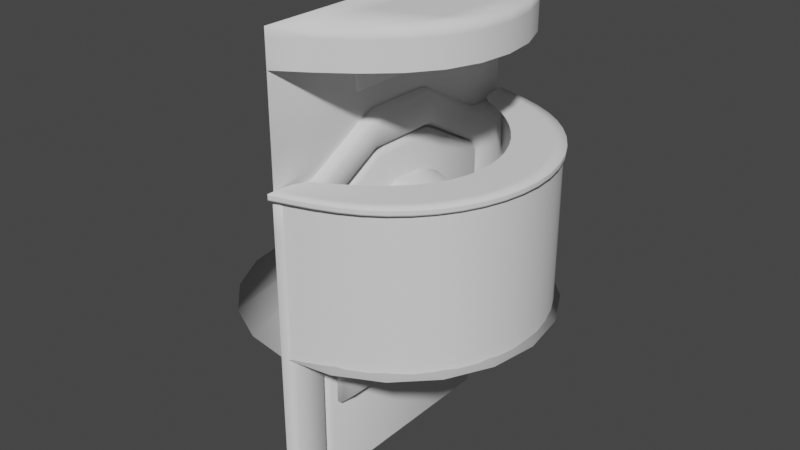 # Source: others.blend  (saved by Blender 2.82.7; exported with 4.5.12 LTS)
import bpy
from mathutils import Matrix  # noqa: F401  (used for matrix-valued properties, if any)

bpy.ops.wm.read_factory_settings(use_empty=True)
scene = bpy.context.scene
scene.name = 'Scene'

# ---- collections
col_collection = bpy.data.collections.new('Collection'); scene.collection.children.link(col_collection)

# ---- materials (node trees are filled in below, after node groups)
mat_maleta_color = bpy.data.materials.new('Maleta_Color')
mat_maleta_color.use_transparent_shadow = False
mat_maleta_gancho = bpy.data.materials.new('Maleta_Gancho')
mat_maleta_gancho.use_transparent_shadow = False
mat_puerta = bpy.data.materials.new('puerta')
mat_puerta.use_transparent_shadow = False
mat_puerta_pomo = bpy.data.materials.new('puerta_pomo')
mat_puerta_pomo.use_transparent_shadow = False

# ---- material node trees
mat_maleta_color.use_nodes = True; mat_maleta_color.node_tree.nodes.clear()
_N = mat_maleta_color.node_tree.nodes; _L = mat_maleta_color.node_tree.links
n0 = _N.new('ShaderNodeOutputMaterial'); n0.name = 'Material Output'; n0.location = (300, 300)
n1 = _N.new('ShaderNodeBsdfPrincipled'); n1.name = 'Principled BSDF'; n1.location = (10, 300)
n1.distribution = 'GGX'
n1.subsurface_method = 'BURLEY'
n1.inputs[3].default_value = 1.45
n1.inputs[27].default_value = (0.0, 0.0, 0.0, 1.0)
n1.inputs[28].default_value = 1.0
_L.new(n1.outputs[0], n0.inputs[0])
n0.is_active_output = True
mat_maleta_gancho.use_nodes = True; mat_maleta_gancho.node_tree.nodes.clear()
_N = mat_maleta_gancho.node_tree.nodes; _L = mat_maleta_gancho.node_tree.links
n0 = _N.new('ShaderNodeOutputMaterial'); n0.name = 'Material Output'; n0.location = (300, 300)
n1 = _N.new('ShaderNodeBsdfPrincipled'); n1.name = 'Principled BSDF'; n1.location = (10, 300)
n1.distribution = 'GGX'
n1.subsurface_method = 'BURLEY'
n1.inputs[3].default_value = 1.45
n1.inputs[27].default_value = (0.0, 0.0, 0.0, 1.0)
n1.inputs[28].default_value = 1.0
_L.new(n1.outputs[0], n0.inputs[0])
n0.is_active_output = True
mat_puerta.use_nodes = True; mat_puerta.node_tree.nodes.clear()
_N = mat_puerta.node_tree.nodes; _L = mat_puerta.node_tree.links
n0 = _N.new('ShaderNodeOutputMaterial'); n0.name = 'Material Output'; n0.location = (300, 300)
n1 = _N.new('ShaderNodeBsdfPrincipled'); n1.name = 'Principled BSDF'; n1.location = (10, 300)
n1.distribution = 'GGX'
n1.subsurface_method = 'BURLEY'
n1.inputs[3].default_value = 1.45
n1.inputs[27].default_value = (0.0, 0.0, 0.0, 1.0)
n1.inputs[28].default_value = 1.0
_L.new(n1.outputs[0], n0.inputs[0])
n0.is_active_output = True
mat_puerta_pomo.use_nodes = True; mat_puerta_pomo.node_tree.nodes.clear()
_N = mat_puerta_pomo.node_tree.nodes; _L = mat_puerta_pomo.node_tree.links
n0 = _N.new('ShaderNodeOutputMaterial'); n0.name = 'Material Output'; n0.location = (300, 300)
n1 = _N.new('ShaderNodeBsdfPrincipled'); n1.name = 'Principled BSDF'; n1.location = (10, 300)
n1.distribution = 'GGX'
n1.subsurface_method = 'BURLEY'
n1.inputs[3].default_value = 1.45
n1.inputs[27].default_value = (0.0, 0.0, 0.0, 1.0)
n1.inputs[28].default_value = 1.0
_L.new(n1.outputs[0], n0.inputs[0])
n0.is_active_output = True

# ---- world
world_world = bpy.data.worlds.new('World'); scene.world = world_world
world_world.use_nodes = True; world_world.node_tree.nodes.clear()
_N = world_world.node_tree.nodes; _L = world_world.node_tree.links
n0 = _N.new('ShaderNodeOutputWorld'); n0.name = 'World Output'; n0.location = (300, 300)
n1 = _N.new('ShaderNodeBackground'); n1.name = 'Background'; n1.location = (10, 300)
n1.inputs[0].default_value = (0.05088, 0.05088, 0.05088, 1.0)
_L.new(n1.outputs[0], n0.inputs[0])
n0.is_active_output = True
world_world.color = (0.05088, 0.05088, 0.05088)
world_world.use_sun_shadow = False
world_world.sun_shadow_jitter_overblur = 0.0

# ---- meshes
me_recepcion = bpy.data.meshes.new('Recepcion')
me_recepcion.from_pydata([(-0.01177, 1.0, 1.0), (-0.01177, -1.0, 1.0), (0.5, -0.866, 1.0), (0.866, -0.5, 1.0), (1.0, -4.649e-07, 1.0), (0.866, 0.5, 1.0), (0.5, 0.866, 1.0), (-0.01177, 1.044, 1.0), (-0.01177, -1.044, 1.0), (0.4985, -0.9043, 1.0), (0.8807, -0.5221, 1.0), (1.021, -4.749e-07, 1.0), (0.8875, 0.4972, 1.011), (0.5053, 0.8794, 1.011), (0.4985, -0.9043, 1.037), (0.8807, -0.5221, 1.037), (1.021, -4.749e-07, 1.037), (0.8875, 0.4972, 1.048), (0.5053, 0.8794, 1.048), (-0.01177, 1.044, 1.037), (-0.01177, -1.044, 1.037), (-0.01177, 0.7986, 1.037), (-0.01177, -0.7986, 1.037), (0.2434, 0.7132, 1.037), (0.5577, 0.3916, 1.037), (0.6893, -2.375e-07, 1.037), (0.6208, -0.3979, 1.043), (0.2549, -0.7195, 1.043), (-0.01177, 1.0, 0.0), (-0.01177, -1.0, 0.0), (0.5, -0.866, 0.0), (0.866, -0.5, 0.0), (1.0, -4.649e-07, 0.0), (0.866, 0.5, 0.0), (0.5, 0.866, 0.0), (-0.01177, 1.0, 1.0), (-0.01177, -1.0, 1.0), (0.5, -0.866, 1.0), (0.866, -0.5, 1.0), (1.0, -4.649e-07, 1.0), (0.866, 0.5, 1.0), (0.5, 0.866, 1.0), (-0.01177, -1.0, 0.0), (-0.01177, 1.0, 0.0), (-0.01177, -1.0, 1.696), (-0.01177, 1.0, 1.696), (0.7968, -0.5039, 1.924), (0.7968, 0.4564, 1.924), (-0.01177, 1.0, 1.922), (-0.01177, -1.0, 1.922), (0.7968, 0.4564, 1.698), (0.7968, -0.5039, 1.698)], [], [(6, 13, 12, 5), (4, 11, 10, 3), (2, 9, 8, 1), (0, 7, 13, 6), (5, 12, 11, 4), (3, 10, 9, 2), (13, 18, 17, 12), (11, 16, 15, 10), (9, 14, 20, 8), (7, 19, 18, 13), (12, 17, 16, 11), (10, 15, 14, 9), (18, 19, 21, 23), (20, 14, 27, 22), (14, 15, 26, 27), (15, 16, 25, 26), (16, 17, 24, 25), (17, 18, 23, 24), (33, 40, 39, 32), (31, 38, 37, 30), (34, 41, 40, 33), (32, 39, 38, 31), (30, 37, 36, 29), (28, 35, 41, 34), (44, 42, 43, 45), (51, 46, 49, 44), (45, 48, 47, 50), (50, 47, 46, 51), (49, 46, 47, 48), (44, 45, 48, 49)])
me_recepcion.polygons.foreach_set('use_smooth', [True] * 30)
_k = {(1, 2): 1.0, (2, 3): 1.0, (3, 4): 1.0, (4, 5): 1.0, (5, 6): 1.0, (0, 6): 1.0, (8, 9): 1.0, (9, 10): 1.0, (10, 11): 1.0, (11, 12): 1.0, (12, 13): 1.0, (7, 13): 1.0, (1, 8): 1.0, (0, 7): 0.93725, (14, 20): 1.0, (14, 15): 1.0, (15, 16): 1.0, (16, 17): 1.0, (17, 18): 1.0, (18, 19): 1.0, (8, 20): 1.0, (7, 19): 1.0, (29, 30): 0.92941, (30, 31): 0.92941, (31, 32): 0.92941, (32, 33): 0.92941, (33, 34): 0.92941, (28, 34): 0.92941, (36, 37): 1.0, (37, 38): 1.0, (38, 39): 1.0, (39, 40): 1.0, (40, 41): 1.0, (35, 41): 1.0, (29, 36): 1.0, (28, 35): 1.0, (42, 44): 1.0, (42, 43): 1.0, (43, 45): 1.0, (44, 45): 1.0, (44, 49): 1.0, (45, 48): 1.0, (46, 47): 1.0, (46, 49): 1.0, (47, 48): 1.0, (48, 49): 1.0, (50, 51): 1.0}
me_recepcion.attributes.new('crease_edge', 'FLOAT', 'EDGE').data.foreach_set('value', [_k.get((min(e.vertices), max(e.vertices)), 0.0) for e in me_recepcion.edges])
_uv = me_recepcion.uv_layers.new(name='UVMap')
_uv.uv.foreach_set('vector', [0.421, 0.8971, 0.4238, 0.9024, 0.4516, 0.8257, 0.4485, 0.8232, 0.4529, 0.7473, 0.4558, 0.7471, 0.4407, 0.6734, 0.4382, 0.6761, 0.4065, 0.6153, 0.4082, 0.6105, 0.3607, 0.5619, 0.3575, 0.5673, 0.3685, 0.962, 0.373, 0.9681, 0.4238, 0.9024, 0.421, 0.8971, 0.4485, 0.8232, 0.4516, 0.8257, 0.4558, 0.7471, 0.4529, 0.7473, 0.4382, 0.6761, 0.4407, 0.6734, 0.4082, 0.6105, 0.4065, 0.6153, 0.4238, 0.9024, 0.4291, 0.9053, 0.4574, 0.8269, 0.4516, 0.8257, 0.4558, 0.7471, 0.4614, 0.7466, 0.4457, 0.6716, 0.4407, 0.6734, 0.4082, 0.6105, 0.4122, 0.6077, 0.3641, 0.5585, 0.3607, 0.5619, 0.373, 0.9681, 0.3781, 0.9719, 0.4291, 0.9053, 0.4238, 0.9024, 0.4516, 0.8257, 0.4574, 0.8269, 0.4614, 0.7466, 0.4558, 0.7471, 0.4407, 0.6734, 0.4457, 0.6716, 0.4122, 0.6077, 0.4082, 0.6105, 0.3805, 0.6238, 0.3085, 0.5892, 0.3018, 0.6257, 0.3375, 0.6453, 0.3166, 0.9372, 0.386, 0.9005, 0.3429, 0.8811, 0.3087, 0.9017, 0.386, 0.9005, 0.4291, 0.8328, 0.3855, 0.8227, 0.3429, 0.8811, 0.4291, 0.8328, 0.4289, 0.7628, 0.3845, 0.7633, 0.3855, 0.8227, 0.4289, 0.7628, 0.427, 0.6909, 0.3755, 0.7016, 0.3845, 0.7633, 0.427, 0.6909, 0.3805, 0.6238, 0.3375, 0.6453, 0.3755, 0.7016, 0.5032, 0.819, 0.6287, 0.819, 0.6287, 0.754, 0.5032, 0.754, 0.5032, 0.6891, 0.6287, 0.6891, 0.6287, 0.6241, 0.5032, 0.6241, 0.5032, 0.8839, 0.6287, 0.8839, 0.6287, 0.819, 0.5032, 0.819, 0.5032, 0.754, 0.6287, 0.754, 0.6287, 0.6891, 0.5032, 0.6891, 0.5032, 0.6241, 0.6287, 0.6241, 0.6287, 0.5577, 0.5032, 0.5577, 0.5032, 0.9503, 0.6287, 0.9503, 0.6287, 0.8839, 0.5032, 0.8839, 0.03653, 0.7771, 0.03653, 0.5896, 0.2576, 0.5896, 0.2576, 0.7771, 0.07004, 0.9045, 0.09138, 0.8915, 0.03653, 0.8021, 0.0152, 0.8151, 0.2784, 0.816, 0.2576, 0.8021, 0.1975, 0.8915, 0.2183, 0.9054, 0.1975, 0.9165, 0.1975, 0.8915, 0.09138, 0.8915, 0.09138, 0.9165, 0.03653, 0.8021, 0.09138, 0.8915, 0.1975, 0.8915, 0.2576, 0.8021, 0.03653, 0.7771, 0.2576, 0.7771, 0.2576, 0.8021, 0.03653, 0.8021])
me_recepcion.use_remesh_fix_poles = True
me_recepcion.use_remesh_preserve_attributes = False
me_recepcion.use_mirror_vertex_groups = False
me_recepcion.update()
me_maleta = bpy.data.meshes.new('maleta')
me_maleta.from_pydata([(-0.6488, 0.1182, -0.47), (-0.6488, 0.1182, 0.47), (-0.6488, -0.1182, -0.47), (-0.6488, -0.1182, 0.47), (0.6488, 0.1182, -0.47), (0.6488, 0.1182, 0.47), (0.6488, -0.1182, -0.47), (0.6488, -0.1182, 0.47), (-0.5898, 0.1732, -0.4273), (-0.5898, 0.1732, 0.4273), (-0.5898, -0.1732, 0.4273), (-0.5898, -0.1732, -0.4273), (0.5898, -0.1732, -0.4273), (0.5898, -0.1732, 0.4273), (0.5898, 0.1732, 0.4273), (0.5898, 0.1732, -0.4273), (-0.334, -0.04618, 0.4454), (-0.2224, -0.04618, 0.5242), (-0.334, 0.05019, 0.4454), (-0.2224, 0.05019, 0.5242), (0.3355, -0.04618, 0.4454), (0.2239, -0.04618, 0.5261), (0.3355, 0.05019, 0.4454), (0.2239, 0.05019, 0.5261), (0.1123, 0.05019, 0.5008), (-0.1108, 0.05019, 0.5008), (-0.1108, 0.05019, 0.5408), (0.1123, 0.05019, 0.5408), (-0.1108, -0.04618, 0.5008), (0.1123, -0.04618, 0.5008), (0.1123, -0.04618, 0.5408), (-0.1108, -0.04618, 0.5408), (0.2239, -0.04618, 0.4454), (0.2239, 0.05019, 0.4454), (-0.2224, 0.05019, 0.4454), (-0.2224, -0.04618, 0.4454), (-0.1666, -0.04618, 0.4899), (-0.1666, 0.05019, 0.4899), (-0.1666, 0.05019, 0.5408), (-0.1666, -0.04618, 0.5408), (0.1681, 0.05019, 0.4899), (0.1681, -0.04618, 0.4899), (0.1681, 0.05019, 0.5408), (0.1681, -0.04618, 0.5408)], [], [(0, 2, 3, 1), (1, 9, 8, 0), (6, 4, 5, 7), (2, 11, 10, 3), (2, 0, 4, 6), (7, 5, 1, 3), (11, 12, 13, 10), (15, 8, 9, 14), (0, 8, 15, 4), (7, 13, 12, 6), (6, 12, 11, 2), (5, 14, 9, 1), (4, 15, 14, 5), (3, 10, 13, 7), (16, 17, 19, 18), (33, 23, 22), (22, 23, 21, 20), (35, 17, 16), (42, 27, 30, 43), (27, 26, 31, 30), (41, 43, 30, 29), (29, 30, 31, 28), (37, 38, 26, 25), (25, 26, 27, 24), (20, 21, 32), (40, 42, 23, 33), (18, 19, 34), (38, 19, 17, 39), (36, 39, 17, 35), (24, 29, 28, 25), (40, 41, 29, 24), (36, 37, 25, 28), (35, 34, 37, 36), (28, 31, 39, 36), (26, 38, 39, 31), (34, 19, 38, 37), (33, 32, 41, 40), (24, 27, 42, 40), (32, 21, 43, 41), (23, 42, 43, 21)])
me_maleta.polygons.foreach_set('use_smooth', [True] * 40)
me_maleta.polygons.foreach_set('material_index', [0, 0, 0, 0, 0, 0, 0, 0, 0, 0, 0, 0, 0, 0, 1, 1, 1, 1, 1, 1, 1, 1, 1, 1, 1, 1, 1, 1, 1, 1, 1, 1, 1, 1, 1, 1, 1, 1, 1, 1])
_k = {(0, 2): 1.0, (1, 3): 1.0, (4, 6): 1.0, (5, 7): 1.0, (3, 10): 1.0, (2, 11): 1.0, (0, 8): 1.0, (1, 9): 1.0, (4, 15): 1.0, (6, 12): 1.0, (7, 13): 0.95686, (5, 14): 1.0}
me_maleta.attributes.new('crease_edge', 'FLOAT', 'EDGE').data.foreach_set('value', [_k.get((min(e.vertices), max(e.vertices)), 0.0) for e in me_maleta.edges])
_uv = me_maleta.uv_layers.new(name='UVMap')
_uv.uv.foreach_set('vector', [0.1147, 0.4323, 0.1147, 0.4873, 0.3335, 0.4873, 0.3335, 0.4323, 0.3335, 0.4323, 0.3235, 0.4135, 0.1246, 0.4135, 0.1147, 0.4323, 0.1147, 0.06515, 0.1147, 0.1202, 0.3335, 0.1202, 0.3335, 0.06515, 0.1147, 0.4873, 0.1246, 0.5061, 0.3235, 0.5061, 0.3335, 0.4873, 0.05337, 0.4273, 0.1084, 0.4273, 0.1084, 0.1252, 0.05337, 0.1252, 0.3948, 0.1252, 0.3397, 0.1252, 0.3397, 0.4273, 0.3948, 0.4273, 0.6099, 0.4135, 0.6099, 0.139, 0.411, 0.139, 0.411, 0.4135, 0.1246, 0.139, 0.1246, 0.4135, 0.3235, 0.4135, 0.3235, 0.139, 0.1084, 0.4273, 0.1246, 0.4135, 0.1246, 0.139, 0.1084, 0.1252, 0.3335, 0.06515, 0.3235, 0.04637, 0.1246, 0.04637, 0.1147, 0.06515, 0.05337, 0.1252, 0.03716, 0.139, 0.03716, 0.4135, 0.05337, 0.4273, 0.3397, 0.1252, 0.3235, 0.139, 0.3235, 0.4135, 0.3397, 0.4273, 0.1147, 0.1202, 0.1246, 0.139, 0.3235, 0.139, 0.3335, 0.1202, 0.3948, 0.4273, 0.411, 0.4135, 0.411, 0.139, 0.3948, 0.1252, 0.4174, 0.09816, 0.4475, 0.09888, 0.4484, 0.1186, 0.418, 0.1212, 0.5558, 0.1366, 0.5493, 0.1201, 0.5793, 0.1243, 0.5793, 0.1243, 0.5493, 0.1201, 0.5499, 0.1004, 0.5812, 0.101, 0.4392, 0.08375, 0.4475, 0.09888, 0.4174, 0.09816, 0.5374, 0.1196, 0.5249, 0.12, 0.5258, 0.09782, 0.5381, 0.09933, 0.5249, 0.12, 0.4722, 0.1193, 0.472, 0.09737, 0.5258, 0.09782, 0.5414, 0.08768, 0.5381, 0.09933, 0.5258, 0.09782, 0.5267, 0.08805, 0.5267, 0.08805, 0.5258, 0.09782, 0.472, 0.09737, 0.4712, 0.08746, 0.4578, 0.1296, 0.4603, 0.1184, 0.4722, 0.1193, 0.4716, 0.1288, 0.4716, 0.1288, 0.4722, 0.1193, 0.5249, 0.12, 0.5253, 0.1297, 0.5812, 0.101, 0.5499, 0.1004, 0.5592, 0.08506, 0.5394, 0.1311, 0.5374, 0.1196, 0.5493, 0.1201, 0.5558, 0.1366, 0.418, 0.1212, 0.4484, 0.1186, 0.4413, 0.1344, 0.4603, 0.1184, 0.4484, 0.1186, 0.4475, 0.09888, 0.4595, 0.0985, 0.4566, 0.08683, 0.4595, 0.0985, 0.4475, 0.09888, 0.4392, 0.08375, 0.5257, 0.0642, 0.5267, 0.08805, 0.4712, 0.08746, 0.4719, 0.06384, 0.5391, 0.06332, 0.5414, 0.08768, 0.5267, 0.08805, 0.5257, 0.0642, 0.4566, 0.08683, 0.4583, 0.06312, 0.4719, 0.06384, 0.4712, 0.08746, 0.4392, 0.08375, 0.442, 0.0614, 0.4583, 0.06312, 0.4566, 0.08683, 0.4712, 0.08746, 0.472, 0.09737, 0.4595, 0.0985, 0.4566, 0.08683, 0.4722, 0.1193, 0.4603, 0.1184, 0.4595, 0.0985, 0.472, 0.09737, 0.4413, 0.1344, 0.4484, 0.1186, 0.4603, 0.1184, 0.4578, 0.1296, 0.5566, 0.0614, 0.5592, 0.08506, 0.5414, 0.08768, 0.5391, 0.06332, 0.5253, 0.1297, 0.5249, 0.12, 0.5374, 0.1196, 0.5394, 0.1311, 0.5592, 0.08506, 0.5499, 0.1004, 0.5381, 0.09933, 0.5414, 0.08768, 0.5493, 0.1201, 0.5374, 0.1196, 0.5381, 0.09933, 0.5499, 0.1004])
me_maleta.materials.append(mat_maleta_color)
me_maleta.materials.append(mat_maleta_gancho)
me_maleta.use_remesh_fix_poles = True
me_maleta.use_remesh_preserve_attributes = False
me_maleta.use_mirror_vertex_groups = False
me_maleta.update()
me_door = bpy.data.meshes.new('Door')
me_door.from_pydata([(0.05883, 1.192e-07, -0.8875), (0.05883, 1.437, -0.8875), (0.05883, 1.437, 0.8875), (0.05883, 1.192e-07, 0.8875), (0.05883, 0.9583, 1.153), (0.05883, 0.4792, 1.153), (-0.07036, 0.9583, 1.153), (-0.07036, 0.4792, 1.153), (-0.07036, 1.192e-07, -0.8875), (-0.07036, 1.192e-07, 0.8875), (-0.07036, 1.437, -0.8875), (-0.07036, 1.437, 0.8875), (-0.01178, 1.193, 0.04051), (-0.01178, 1.193, 0.1731), (-0.01178, 1.325, 0.04051), (-0.01178, 1.325, 0.1731), (0.1208, 1.193, 0.04051), (0.1208, 1.193, 0.1731), (0.1208, 1.325, 0.04051), (0.1208, 1.325, 0.1731)], [], [(3, 9, 8, 0), (4, 6, 7, 5), (11, 10, 8, 9, 7, 6), (1, 10, 11, 2), (5, 7, 9, 3), (2, 11, 6, 4), (2, 4, 5, 3, 0, 1), (12, 13, 15, 14), (14, 15, 19, 18), (18, 19, 17, 16), (16, 17, 13, 12), (14, 18, 16, 12), (19, 15, 13, 17)])
me_door.polygons.foreach_set('use_smooth', [True] * 13)
me_door.polygons.foreach_set('material_index', [0, 0, 0, 0, 0, 0, 0, 1, 1, 1, 1, 1, 1])
_uv = me_door.uv_layers.new(name='UVMap')
_uv.uv.foreach_set('vector', [0.9424, 0.3538, 0.9424, 0.383, 0.9918, 0.383, 0.9919, 0.3538, 0.7709, 0.4006, 0.7708, 0.4237, 0.8564, 0.424, 0.8565, 0.4009, 0.6853, 0.3529, 0.6864, 0.03549, 0.9434, 0.03637, 0.9424, 0.3538, 0.8564, 0.424, 0.7708, 0.4237, 0.6288, 0.3529, 0.6287, 0.383, 0.6853, 0.383, 0.6853, 0.3529, 0.8565, 0.4009, 0.8564, 0.424, 0.9424, 0.383, 0.9424, 0.3538, 0.6853, 0.3529, 0.6853, 0.383, 0.7708, 0.4237, 0.7709, 0.4006, 0.6853, 0.3529, 0.7709, 0.4006, 0.8565, 0.4009, 0.9424, 0.3538, 0.9434, 0.03637, 0.6864, 0.03549, 0.6322, 0.0476, 0.6511, 0.0476, 0.6511, 0.06659, 0.6322, 0.06659, 0.6322, 0.06659, 0.6511, 0.06659, 0.6511, 0.08558, 0.6322, 0.08558, 0.6322, 0.08558, 0.6511, 0.08558, 0.6511, 0.1046, 0.6322, 0.1046, 0.6322, 0.1046, 0.6511, 0.1046, 0.6511, 0.1236, 0.6322, 0.1236, 0.6132, 0.08558, 0.6322, 0.08558, 0.6322, 0.1046, 0.6132, 0.1046, 0.6511, 0.08558, 0.6701, 0.08558, 0.6701, 0.1046, 0.6511, 0.1046])
me_door.materials.append(mat_puerta)
me_door.materials.append(mat_puerta_pomo)
me_door.use_remesh_fix_poles = True
me_door.use_remesh_preserve_attributes = False
me_door.use_mirror_vertex_groups = False
me_door.update()
me_door_decal = bpy.data.meshes.new('Door_decal')
me_door_decal.from_pydata([(-0.02347, -1.0, -1.0), (-0.02347, -1.0, 0.9646), (-0.02347, -0.9646, 1.0), (-0.02347, 1.0, -1.0), (-0.02347, 0.9646, 1.0), (-0.02347, 1.0, 0.9646), (0.05883, -0.9646, -1.0), (0.02347, -1.0, -1.0), (0.05883, -0.9646, 0.9646), (0.02347, -0.9646, 1.0), (0.02347, -1.0, 0.9646), (0.02347, 1.0, -1.0), (0.05883, 0.9646, -1.0), (0.02347, 1.0, 0.9646), (0.02347, 0.9646, 1.0), (0.05883, 0.9646, 0.9646), (-0.02347, 0.7187, -1.0), (-0.02347, -0.7187, -1.0), (-0.02347, -0.7446, 1.0), (-0.02347, -0.6961, 1.013), (-0.02347, 0.6961, 1.013), (-0.02347, 0.7446, 1.0), (0.05883, -0.7541, -1.0), (0.02347, -0.7187, -1.0), (0.05883, 0.7541, -1.0), (0.02347, 0.7187, -1.0), (0.05883, 0.7437, 0.9646), (0.02347, 0.7446, 1.0), (0.02347, 0.6961, 1.013), (0.05883, 0.6937, 0.9734), (0.05883, -0.7437, 0.9646), (0.05883, -0.6937, 0.9734), (0.02347, -0.6961, 1.013), (0.02347, -0.7446, 1.0), (-0.02347, -1.0, 0.8001), (-0.02347, -1.0, 0.7501), (-0.02347, 1.0, 0.8001), (-0.02347, 1.0, 0.7501), (0.02347, 1.0, 0.7501), (0.02347, 1.0, 0.8001), (0.05883, 0.9646, 0.8001), (0.05883, 0.9646, 0.7501), (0.05883, -0.9646, 0.7501), (0.05883, -0.9646, 0.8001), (0.02347, -1.0, 0.8001), (0.02347, -1.0, 0.7501), (0.02347, 0.6933, 0.7892), (0.02347, 0.7187, 0.7461), (0.05883, 0.7541, 0.7501), (0.05883, 0.7437, 0.8001), (0.05883, 0.6937, 0.8293), (0.02347, -0.6933, 0.7892), (0.05883, -0.6937, 0.8293), (0.05883, -0.7437, 0.8001), (0.05883, -0.7541, 0.7501), (0.02347, -0.7187, 0.7461), (-0.02347, -0.7187, 0.7983), (-0.02347, 0.7187, 0.7983), (-0.02347, -0.2622, 1.253), (-0.02347, -0.2138, 1.265), (-0.02347, 0.2622, 1.253), (-0.02347, 0.2138, 1.265), (0.02347, 0.2622, 1.253), (0.02347, 0.2138, 1.265), (0.05883, 0.2146, 1.23), (0.05883, 0.2646, 1.211), (0.02347, -0.2622, 1.253), (0.05883, -0.2646, 1.211), (0.05883, -0.2146, 1.23), (0.02347, -0.2138, 1.265), (-0.02347, -0.238, 1.086), (-0.02347, 0.238, 1.086), (0.02347, 0.2622, 1.028), (0.05883, 0.2646, 1.067), (0.05883, 0.2146, 1.076), (0.02347, 0.2138, 1.04), (0.02347, -0.2622, 1.028), (0.02347, -0.2138, 1.04), (0.05883, -0.2146, 1.076), (0.05883, -0.2646, 1.067), (-0.02347, 0.3327, 1.68), (0.01188, 0.3327, 1.645), (-0.02347, 0.368, 1.645), (-0.02347, -0.3327, 1.68), (-0.02347, -0.368, 1.645), (0.01188, -0.3327, 1.645), (-0.02347, 0.3327, 1.384), (-0.02347, 0.368, 1.42), (0.01188, 0.3327, 1.42), (-0.02347, -0.3327, 1.384), (0.01188, -0.3327, 1.42), (-0.02347, -0.368, 1.42), (-0.02347, 0.238, -1.0), (-0.02347, -0.238, -1.0), (-0.02347, -0.6933, 0.7892), (-0.02347, -0.7187, 0.7461), (-0.02347, 0.7187, 0.7461), (-0.02347, 0.6933, 0.7892), (-0.02347, -0.2138, 1.04), (-0.02347, -0.2622, 1.028), (-0.02347, 0.2622, 1.028), (-0.02347, 0.2138, 1.04), (-0.02347, -0.7187, -1.0), (-0.02347, 0.7187, -1.0)], [], [(22, 54, 42, 6), (12, 41, 48, 24), (33, 18, 2, 9), (7, 45, 35, 0), (36, 5, 13, 39), (14, 4, 21, 27), (63, 61, 59, 69), (96, 103, 25, 47), (46, 72, 100, 97), (44, 10, 1, 34), (50, 29, 65, 73), (66, 58, 19, 32), (95, 55, 23, 102), (40, 15, 26, 49), (53, 30, 8, 43), (3, 37, 38, 11), (28, 20, 60, 62), (74, 64, 68, 78), (79, 67, 31, 52), (75, 77, 98, 101), (76, 51, 94, 99), (88, 81, 85, 90), (8, 9, 10), (13, 14, 15), (26, 27, 28, 29), (30, 31, 32, 33), (38, 39, 40, 41), (42, 43, 44, 45), (46, 47, 48, 49, 50), (51, 52, 53, 54, 55), (62, 63, 64, 65), (66, 67, 68, 69), (72, 73, 74, 75), (76, 77, 78, 79), (80, 81, 82), (83, 84, 85), (86, 87, 88), (89, 90, 91), (4, 14, 13, 5), (41, 12, 11, 38), (33, 9, 8, 30), (45, 7, 6, 42), (9, 2, 1, 10), (96, 47, 46, 97), (94, 51, 55, 95), (14, 27, 26, 15), (66, 32, 31, 67), (20, 28, 27, 21), (18, 33, 32, 19), (47, 25, 24, 48), (54, 22, 23, 55), (15, 40, 39, 13), (10, 44, 43, 8), (29, 50, 49, 26), (30, 53, 52, 31), (79, 52, 51, 76), (40, 49, 48, 41), (44, 34, 35, 45), (53, 43, 42, 54), (36, 39, 38, 37), (28, 62, 65, 29), (63, 69, 68, 64), (50, 73, 72, 46), (74, 78, 77, 75), (64, 74, 73, 65), (67, 79, 78, 68), (75, 101, 100, 72), (76, 99, 98, 77), (61, 63, 62, 60), (58, 66, 69, 59), (80, 83, 85, 81), (88, 90, 89, 86), (81, 88, 87, 82), (84, 91, 90, 85), (70, 93, 92, 71), (56, 17, 93, 70), (71, 92, 16, 57)])
me_door_decal.polygons.foreach_set('use_smooth', [True] * 77)
_uv = me_door_decal.uv_layers.new(name='UVMap')
_uv.uv.foreach_set('vector', [0.7029, 0.7988, 0.7722, 0.908, 0.7576, 0.9143, 0.6901, 0.8069, 0.9846, 0.8099, 0.9121, 0.9153, 0.8977, 0.9083, 0.972, 0.801, 0.7783, 0.9274, 0.7783, 0.9309, 0.7632, 0.9319, 0.7641, 0.9288, 0.6871, 0.8088, 0.7545, 0.9161, 0.7516, 0.9178, 0.6842, 0.8106, 0.9159, 0.922, 0.9092, 0.9307, 0.9074, 0.9281, 0.9133, 0.9202, 0.905, 0.9293, 0.9056, 0.9322, 0.8912, 0.931, 0.8912, 0.9277, 0.8493, 0.9379, 0.8496, 0.9411, 0.8201, 0.9411, 0.8205, 0.9378, 0.8922, 0.9033, 0.9664, 0.7972, 0.9691, 0.799, 0.8947, 0.906, 0.8913, 0.9084, 0.8546, 0.9195, 0.8539, 0.916, 0.8895, 0.9054, 0.7563, 0.9191, 0.7616, 0.9277, 0.7598, 0.93, 0.7534, 0.9209, 0.8908, 0.9126, 0.8878, 0.9238, 0.853, 0.9336, 0.8545, 0.9234, 0.8172, 0.9374, 0.8165, 0.9406, 0.7817, 0.931, 0.7821, 0.9276, 0.7777, 0.9032, 0.7753, 0.9057, 0.7058, 0.797, 0.7085, 0.7952, 0.9104, 0.9184, 0.9052, 0.9266, 0.8917, 0.9241, 0.8953, 0.9115, 0.7745, 0.9112, 0.7778, 0.9237, 0.7639, 0.9261, 0.7593, 0.9174, 0.9905, 0.8139, 0.9179, 0.9192, 0.9152, 0.9173, 0.9876, 0.8119, 0.8874, 0.9278, 0.8879, 0.9312, 0.8532, 0.9406, 0.8526, 0.9373, 0.8507, 0.9236, 0.8494, 0.9344, 0.8203, 0.9344, 0.8191, 0.9236, 0.8154, 0.9233, 0.8167, 0.9336, 0.7817, 0.9235, 0.7789, 0.9125, 0.8508, 0.9199, 0.8191, 0.9199, 0.8194, 0.9164, 0.8505, 0.9165, 0.8153, 0.9193, 0.7785, 0.9083, 0.7804, 0.9051, 0.8159, 0.916, 0.9782, 0.6106, 0.977, 0.6571, 0.8437, 0.6568, 0.8449, 0.6103, 0.7639, 0.9261, 0.7641, 0.9288, 0.7616, 0.9277, 0.9074, 0.9281, 0.905, 0.9293, 0.9052, 0.9266, 0.8917, 0.9241, 0.8912, 0.9277, 0.8874, 0.9278, 0.8878, 0.9238, 0.7778, 0.9237, 0.7817, 0.9235, 0.7821, 0.9276, 0.7783, 0.9274, 0.9152, 0.9173, 0.9133, 0.9202, 0.9104, 0.9184, 0.9121, 0.9153, 0.7576, 0.9143, 0.7593, 0.9174, 0.7563, 0.9191, 0.7545, 0.9161, 0.8913, 0.9084, 0.8947, 0.906, 0.8977, 0.9083, 0.8953, 0.9115, 0.8908, 0.9126, 0.7785, 0.9083, 0.7789, 0.9125, 0.7745, 0.9112, 0.7722, 0.908, 0.7753, 0.9057, 0.8526, 0.9373, 0.8493, 0.9379, 0.8494, 0.9344, 0.853, 0.9336, 0.8172, 0.9374, 0.8167, 0.9336, 0.8203, 0.9344, 0.8205, 0.9378, 0.8546, 0.9195, 0.8545, 0.9234, 0.8507, 0.9236, 0.8508, 0.9199, 0.8153, 0.9193, 0.8191, 0.9199, 0.8191, 0.9236, 0.8154, 0.9233, 0.9793, 0.6677, 0.977, 0.6571, 0.9883, 0.6591, 0.8415, 0.6678, 0.8329, 0.6587, 0.8437, 0.6568, 0.9804, 0.5996, 0.989, 0.6087, 0.9782, 0.6106, 0.8427, 0.5997, 0.8449, 0.6103, 0.8337, 0.6083, 0.9056, 0.9322, 0.905, 0.9293, 0.9074, 0.9281, 0.9092, 0.9307, 0.9121, 0.9153, 0.9846, 0.8099, 0.9876, 0.8119, 0.9152, 0.9173, 0.7783, 0.9274, 0.7641, 0.9288, 0.7639, 0.9261, 0.7778, 0.9237, 0.7545, 0.9161, 0.6871, 0.8088, 0.6901, 0.8069, 0.7576, 0.9143, 0.7641, 0.9288, 0.7632, 0.9319, 0.7598, 0.93, 0.7616, 0.9277, 0.8922, 0.9033, 0.8947, 0.906, 0.8913, 0.9084, 0.8895, 0.9054, 0.7804, 0.9051, 0.7785, 0.9083, 0.7753, 0.9057, 0.7777, 0.9032, 0.905, 0.9293, 0.8912, 0.9277, 0.8917, 0.9241, 0.9052, 0.9266, 0.8172, 0.9374, 0.7821, 0.9276, 0.7817, 0.9235, 0.8167, 0.9336, 0.8879, 0.9312, 0.8874, 0.9278, 0.8912, 0.9277, 0.8912, 0.931, 0.7783, 0.9309, 0.7783, 0.9274, 0.7821, 0.9276, 0.7817, 0.931, 0.8947, 0.906, 0.9691, 0.799, 0.972, 0.801, 0.8977, 0.9083, 0.7722, 0.908, 0.7029, 0.7988, 0.7058, 0.797, 0.7753, 0.9057, 0.9052, 0.9266, 0.9104, 0.9184, 0.9133, 0.9202, 0.9074, 0.9281, 0.7616, 0.9277, 0.7563, 0.9191, 0.7593, 0.9174, 0.7639, 0.9261, 0.8878, 0.9238, 0.8908, 0.9126, 0.8953, 0.9115, 0.8917, 0.9241, 0.7778, 0.9237, 0.7745, 0.9112, 0.7789, 0.9125, 0.7817, 0.9235, 0.8154, 0.9233, 0.7789, 0.9125, 0.7785, 0.9083, 0.8153, 0.9193, 0.9104, 0.9184, 0.8953, 0.9115, 0.8977, 0.9083, 0.9121, 0.9153, 0.7563, 0.9191, 0.7534, 0.9209, 0.7516, 0.9178, 0.7545, 0.9161, 0.7745, 0.9112, 0.7593, 0.9174, 0.7576, 0.9143, 0.7722, 0.908, 0.9159, 0.922, 0.9133, 0.9202, 0.9152, 0.9173, 0.9179, 0.9192, 0.8874, 0.9278, 0.8526, 0.9373, 0.853, 0.9336, 0.8878, 0.9238, 0.8493, 0.9379, 0.8205, 0.9378, 0.8203, 0.9344, 0.8494, 0.9344, 0.8908, 0.9126, 0.8545, 0.9234, 0.8546, 0.9195, 0.8913, 0.9084, 0.8507, 0.9236, 0.8191, 0.9236, 0.8191, 0.9199, 0.8508, 0.9199, 0.8494, 0.9344, 0.8507, 0.9236, 0.8545, 0.9234, 0.853, 0.9336, 0.8167, 0.9336, 0.8154, 0.9233, 0.8191, 0.9236, 0.8203, 0.9344, 0.8508, 0.9199, 0.8505, 0.9165, 0.8539, 0.916, 0.8546, 0.9195, 0.8153, 0.9193, 0.8159, 0.916, 0.8194, 0.9164, 0.8191, 0.9199, 0.8496, 0.9411, 0.8493, 0.9379, 0.8526, 0.9373, 0.8532, 0.9406, 0.8165, 0.9406, 0.8172, 0.9374, 0.8205, 0.9378, 0.8201, 0.9411, 0.9793, 0.6677, 0.8415, 0.6678, 0.8437, 0.6568, 0.977, 0.6571, 0.9782, 0.6106, 0.8449, 0.6103, 0.8427, 0.5997, 0.9804, 0.5996, 0.977, 0.6571, 0.9782, 0.6106, 0.989, 0.6087, 0.9883, 0.6591, 0.8329, 0.6587, 0.8337, 0.6083, 0.8449, 0.6103, 0.8437, 0.6568, 0.7145, 0.73, 0.7144, 0.5164, 0.7631, 0.5164, 0.7632, 0.73, 0.6652, 0.7006, 0.6652, 0.5165, 0.7144, 0.5164, 0.7145, 0.73, 0.7632, 0.73, 0.7631, 0.5164, 0.8124, 0.5164, 0.8124, 0.7005])
me_door_decal.use_remesh_fix_poles = True
me_door_decal.use_remesh_preserve_attributes = False
me_door_decal.use_mirror_vertex_groups = False
me_door_decal.update()
me_lampara = bpy.data.meshes.new('lampara')
me_lampara.from_pydata([(0.0, 1.0, 0.0), (-0.309, 0.9511, 0.0), (-0.5878, 0.809, 0.0), (-0.809, 0.5878, 0.0), (-0.9511, 0.309, 0.0), (-1.0, -4.371e-08, 0.0), (-0.9511, -0.309, 0.0), (-0.809, -0.5878, 0.0), (-0.5878, -0.809, 0.0), (-0.309, -0.9511, 0.0), (3.258e-07, -1.0, 0.0), (0.309, -0.9511, 0.0), (0.5878, -0.809, 0.0), (0.809, -0.5878, 0.0), (0.9511, -0.309, 0.0), (1.0, 9.656e-07, 0.0), (0.9511, 0.309, 0.0), (0.809, 0.5878, 0.0), (0.5878, 0.809, 0.0), (0.309, 0.9511, 0.0), (-4.506e-08, 0.3952, 0.4058), (-0.1221, 0.3759, 0.4058), (-0.2323, 0.3197, 0.4058), (-0.3197, 0.2323, 0.4058), (-0.3759, 0.1221, 0.4058), (-0.3952, 1.269e-07, 0.4058), (-0.3759, -0.1221, 0.4058), (-0.3197, -0.2323, 0.4058), (-0.2323, -0.3197, 0.4058), (-0.1221, -0.3759, 0.4058), (8.371e-08, -0.3952, 0.4058), (0.1221, -0.3759, 0.4058), (0.2323, -0.3197, 0.4058), (0.3197, -0.2323, 0.4058), (0.3759, -0.1221, 0.4058), (0.3952, 5.258e-07, 0.4058), (0.3759, 0.1221, 0.4058), (0.3197, 0.2323, 0.4058), (0.2323, 0.3197, 0.4058), (0.1221, 0.3759, 0.4058), (-5.382e-08, 0.2776, 0.7441), (-0.0858, 0.2641, 0.7441), (-0.1632, 0.2246, 0.7441), (-0.2246, 0.1632, 0.7441), (-0.2641, 0.0858, 0.7441), (-0.2776, 1.601e-07, 0.7441), (-0.2641, -0.08579, 0.7441), (-0.2246, -0.1632, 0.7441), (-0.1632, -0.2246, 0.7441), (-0.0858, -0.264, 0.7441), (3.665e-08, -0.2776, 0.7441), (0.0858, -0.264, 0.7441), (0.1632, -0.2246, 0.7441), (0.2246, -0.1632, 0.7441), (0.2641, -0.08579, 0.7441), (0.2776, 4.403e-07, 0.7441), (0.264, 0.0858, 0.7441), (0.2246, 0.1632, 0.7441), (0.1632, 0.2246, 0.7441), (0.08579, 0.2641, 0.7441), (-6.524e-08, 0.1243, 0.8024), (-0.03842, 0.1182, 0.8024), (-0.07308, 0.1006, 0.8024), (-0.1006, 0.07308, 0.8024), (-0.1182, 0.03842, 0.8024), (-0.1243, 2.033e-07, 0.8024), (-0.1182, -0.03842, 0.8024), (-0.1006, -0.07308, 0.8024), (-0.07308, -0.1006, 0.8024), (-0.03842, -0.1182, 0.8024), (-2.473e-08, -0.1243, 0.8024), (0.03842, -0.1182, 0.8024), (0.07308, -0.1006, 0.8024), (0.1006, -0.07308, 0.8024), (0.1182, -0.03842, 0.8024), (0.1243, 3.288e-07, 0.8024), (0.1182, 0.03842, 0.8024), (0.1006, 0.07308, 0.8024), (0.07308, 0.1006, 0.8024), (0.03842, 0.1182, 0.8024), (-6.524e-08, 0.1243, 0.8024), (-0.03842, 0.1182, 0.8024), (-0.07308, 0.1006, 0.8024), (-0.1006, 0.07308, 0.8024), (-0.1182, 0.03842, 0.8024), (-0.1243, 2.033e-07, 0.8024), (-0.1182, -0.03842, 0.8024), (-0.1006, -0.07308, 0.8024), (-0.07308, -0.1006, 0.8024), (-0.03842, -0.1182, 0.8024), (-2.473e-08, -0.1243, 0.8024), (0.03842, -0.1182, 0.8024), (0.07308, -0.1006, 0.8024), (0.1006, -0.07308, 0.8024), (0.1182, -0.03842, 0.8024), (0.1243, 3.288e-07, 0.8024), (0.1182, 0.03842, 0.8024), (0.1006, 0.07308, 0.8024), (0.07308, 0.1006, 0.8024), (0.03842, 0.1182, 0.8024), (-4.506e-08, 0.3952, 0.6041), (-0.1221, 0.3759, 0.6041), (0.3952, 5.258e-07, 0.6041), (0.3759, 0.1221, 0.6041), (-0.2323, -0.3197, 0.6041), (-0.1221, -0.3759, 0.6041), (-0.2323, 0.3197, 0.6041), (0.3197, 0.2323, 0.6041), (8.371e-08, -0.3952, 0.6041), (-0.3197, 0.2323, 0.6041), (0.2323, 0.3197, 0.6041), (0.1221, -0.3759, 0.6041), (-0.3759, 0.1221, 0.6041), (0.1221, 0.3759, 0.6041), (0.2323, -0.3197, 0.6041), (-0.3952, 1.269e-07, 0.6041), (0.3197, -0.2323, 0.6041), (-0.3759, -0.1221, 0.6041), (0.3759, -0.1221, 0.6041), (-0.3197, -0.2323, 0.6041), (-4.714e-09, 0.9367, 0.0), (-0.2895, 0.8909, 0.0), (-0.5506, 0.7578, 0.0), (-0.7578, 0.5506, 0.0), (-0.8909, 0.2895, 0.0), (-0.9367, -2.586e-08, 0.0), (-0.8909, -0.2895, 0.0), (-0.7578, -0.5506, 0.0), (-0.5506, -0.7578, 0.0), (-0.2895, -0.8909, 0.0), (3.005e-07, -0.9367, 0.0), (0.2895, -0.8909, 0.0), (0.5506, -0.7578, 0.0), (0.7578, -0.5506, 0.0), (0.8909, -0.2895, 0.0), (0.9367, 9.196e-07, 0.0), (0.8909, 0.2895, 0.0), (0.7578, 0.5506, 0.0), (0.5506, 0.7578, 0.0), (0.2895, 0.8909, 0.0), (-2.344e-08, 0.4982, 0.2454), (-0.1539, 0.4738, 0.2454), (-0.2928, 0.403, 0.2454), (-0.403, 0.2928, 0.2454), (-0.4738, 0.1539, 0.2454), (-0.4982, 2.095e-07, 0.2454), (-0.4738, -0.1539, 0.2454), (-0.403, -0.2928, 0.2454), (-0.2928, -0.403, 0.2454), (-0.1539, -0.4738, 0.2454), (1.389e-07, -0.4982, 0.2454), (0.1539, -0.4738, 0.2454), (0.2928, -0.403, 0.2454), (0.403, -0.2928, 0.2454), (0.4738, -0.1539, 0.2454), (0.4982, 7.123e-07, 0.2454), (0.4738, 0.1539, 0.2454), (0.403, 0.2928, 0.2454), (0.2928, 0.403, 0.2454), (0.1539, 0.4738, 0.2454), (-4.247e-08, 4.262e-07, 0.2454), (-9.971e-09, 0.2594, 0.2374), (-9.971e-09, 0.2995, 0.08761), (-9.971e-09, 0.2594, -0.06216), (-9.971e-09, 0.1498, -0.1718), (0.2247, 0.1297, 0.2374), (0.2594, 0.1498, 0.08761), (0.2247, 0.1297, -0.06216), (0.1297, 0.07489, -0.1718), (0.2247, -0.1297, 0.2374), (0.2594, -0.1498, 0.08761), (0.2247, -0.1297, -0.06216), (0.1297, -0.07489, -0.1718), (-4.914e-08, -0.2594, 0.2374), (-4.914e-08, -0.2995, 0.08761), (-3.129e-08, -0.2594, -0.06216), (-4.021e-08, -0.1498, -0.1718), (-9.971e-09, 3.8e-07, -0.2119), (-0.2247, -0.1297, 0.2374), (-0.2594, -0.1498, 0.08761), (-0.2247, -0.1297, -0.06216), (-0.1297, -0.07488, -0.1718), (-0.2247, 0.1297, 0.2374), (-0.2594, 0.1498, 0.08761), (-0.2247, 0.1297, -0.06216), (-0.1297, 0.07489, -0.1718), (-7.6e-08, 2.488e-07, 0.8024)], [], [(6, 26, 25, 5), (14, 34, 33, 13), (7, 27, 26, 6), (15, 35, 34, 14), (8, 28, 27, 7), (1, 21, 20, 0), (16, 36, 35, 15), (9, 29, 28, 8), (2, 22, 21, 1), (17, 37, 36, 16), (10, 30, 29, 9), (3, 23, 22, 2), (18, 38, 37, 17), (11, 31, 30, 10), (4, 24, 23, 3), (19, 39, 38, 18), (12, 32, 31, 11), (5, 25, 24, 4), (0, 20, 39, 19), (13, 33, 32, 12), (101, 41, 40, 100), (103, 56, 55, 102), (105, 49, 48, 104), (106, 42, 41, 101), (107, 57, 56, 103), (108, 50, 49, 105), (109, 43, 42, 106), (110, 58, 57, 107), (111, 51, 50, 108), (112, 44, 43, 109), (113, 59, 58, 110), (114, 52, 51, 111), (115, 45, 44, 112), (100, 40, 59, 113), (116, 53, 52, 114), (117, 46, 45, 115), (118, 54, 53, 116), (119, 47, 46, 117), (102, 55, 54, 118), (104, 48, 47, 119), (40, 60, 79, 59), (53, 73, 72, 52), (46, 66, 65, 45), (54, 74, 73, 53), (47, 67, 66, 46), (55, 75, 74, 54), (48, 68, 67, 47), (41, 61, 60, 40), (56, 76, 75, 55), (49, 69, 68, 48), (42, 62, 61, 41), (57, 77, 76, 56), (50, 70, 69, 49), (43, 63, 62, 42), (58, 78, 77, 57), (51, 71, 70, 50), (44, 64, 63, 43), (59, 79, 78, 58), (52, 72, 71, 51), (45, 65, 64, 44), (77, 97, 96, 76), (70, 90, 89, 69), (63, 83, 82, 62), (78, 98, 97, 77), (71, 91, 90, 70), (64, 84, 83, 63), (79, 99, 98, 78), (72, 92, 91, 71), (65, 85, 84, 64), (60, 80, 99, 79), (73, 93, 92, 72), (66, 86, 85, 65), (74, 94, 93, 73), (67, 87, 86, 66), (75, 95, 94, 74), (68, 88, 87, 67), (61, 81, 80, 60), (76, 96, 95, 75), (69, 89, 88, 68), (62, 82, 81, 61), (28, 104, 119, 27), (35, 102, 118, 34), (27, 119, 117, 26), (34, 118, 116, 33), (26, 117, 115, 25), (33, 116, 114, 32), (20, 100, 113, 39), (25, 115, 112, 24), (32, 114, 111, 31), (39, 113, 110, 38), (24, 112, 109, 23), (31, 111, 108, 30), (38, 110, 107, 37), (23, 109, 106, 22), (30, 108, 105, 29), (37, 107, 103, 36), (22, 106, 101, 21), (29, 105, 104, 28), (36, 103, 102, 35), (21, 101, 100, 20), (5, 125, 126, 6), (13, 133, 134, 14), (6, 126, 127, 7), (14, 134, 135, 15), (7, 127, 128, 8), (0, 120, 121, 1), (15, 135, 136, 16), (8, 128, 129, 9), (1, 121, 122, 2), (16, 136, 137, 17), (9, 129, 130, 10), (2, 122, 123, 3), (17, 137, 138, 18), (10, 130, 131, 11), (3, 123, 124, 4), (18, 138, 139, 19), (11, 131, 132, 12), (4, 124, 125, 5), (19, 139, 120, 0), (12, 132, 133, 13), (127, 147, 148, 128), (120, 140, 141, 121), (135, 155, 156, 136), (128, 148, 149, 129), (121, 141, 142, 122), (136, 156, 157, 137), (129, 149, 150, 130), (122, 142, 143, 123), (137, 157, 158, 138), (130, 150, 151, 131), (123, 143, 144, 124), (138, 158, 159, 139), (131, 151, 152, 132), (124, 144, 145, 125), (139, 159, 140, 120), (132, 152, 153, 133), (125, 145, 146, 126), (133, 153, 154, 134), (126, 146, 147, 127), (134, 154, 155, 135), (144, 160, 145), (159, 160, 140), (152, 160, 153), (145, 160, 146), (153, 160, 154), (146, 160, 147), (154, 160, 155), (147, 160, 148), (140, 160, 141), (155, 160, 156), (148, 160, 149), (141, 160, 142), (156, 160, 157), (149, 160, 150), (142, 160, 143), (157, 160, 158), (150, 160, 151), (143, 160, 144), (158, 160, 159), (151, 160, 152), (177, 164, 168), (163, 162, 166, 167), (164, 163, 167, 168), (162, 161, 165, 166), (168, 167, 171, 172), (166, 165, 169, 170), (177, 168, 172), (167, 166, 170, 171), (172, 171, 175, 176), (170, 169, 173, 174), (177, 172, 176), (171, 170, 174, 175), (176, 175, 180, 181), (174, 173, 178, 179), (177, 176, 181), (175, 174, 179, 180), (181, 180, 184, 185), (179, 178, 182, 183), (177, 181, 185), (180, 179, 183, 184), (183, 182, 161, 162), (177, 185, 164), (184, 183, 162, 163), (185, 184, 163, 164), (84, 186, 83), (99, 186, 98), (92, 186, 91), (85, 186, 84), (80, 186, 99), (93, 186, 92), (86, 186, 85), (94, 186, 93), (87, 186, 86), (95, 186, 94), (88, 186, 87), (81, 186, 80), (96, 186, 95), (89, 186, 88), (82, 186, 81), (97, 186, 96), (90, 186, 89), (83, 186, 82), (98, 186, 97), (91, 186, 90)])
me_lampara.polygons.foreach_set('use_smooth', [True] * 204)
_k = {(0, 1): 1.0, (1, 2): 1.0, (2, 3): 1.0, (3, 4): 1.0, (4, 5): 1.0, (5, 6): 1.0, (6, 7): 1.0, (7, 8): 1.0, (8, 9): 1.0, (9, 10): 1.0, (10, 11): 1.0, (11, 12): 1.0, (12, 13): 1.0, (13, 14): 1.0, (14, 15): 1.0, (15, 16): 1.0, (16, 17): 1.0, (17, 18): 1.0, (18, 19): 1.0, (0, 19): 1.0, (20, 21): 1.0, (21, 22): 1.0, (22, 23): 1.0, (23, 24): 1.0, (24, 25): 1.0, (25, 26): 1.0, (26, 27): 1.0, (27, 28): 1.0, (28, 29): 1.0, (29, 30): 1.0, (30, 31): 1.0, (31, 32): 1.0, (32, 33): 1.0, (33, 34): 1.0, (34, 35): 1.0, (35, 36): 1.0, (36, 37): 1.0, (37, 38): 1.0, (38, 39): 1.0, (20, 39): 1.0, (5, 25): 1.0, (6, 26): 1.0, (13, 33): 1.0, (14, 34): 1.0, (7, 27): 1.0, (15, 35): 1.0, (8, 28): 1.0, (0, 20): 1.0, (1, 21): 1.0, (16, 36): 1.0, (9, 29): 1.0, (2, 22): 1.0, (17, 37): 1.0, (10, 30): 1.0, (3, 23): 1.0, (18, 38): 1.0, (11, 31): 1.0, (4, 24): 1.0, (19, 39): 1.0, (12, 32): 1.0, (40, 41): 1.0, (41, 42): 1.0, (42, 43): 1.0, (43, 44): 1.0, (44, 45): 1.0, (45, 46): 1.0, (46, 47): 1.0, (47, 48): 1.0, (48, 49): 1.0, (49, 50): 1.0, (50, 51): 1.0, (51, 52): 1.0, (52, 53): 1.0, (53, 54): 1.0, (54, 55): 1.0, (55, 56): 1.0, (56, 57): 1.0, (57, 58): 1.0, (58, 59): 1.0, (40, 59): 1.0, (40, 100): 1.0, (21, 101): 1.0, (55, 102): 1.0, (36, 103): 1.0, (48, 104): 1.0, (29, 105): 1.0, (22, 106): 1.0, (37, 107): 1.0, (30, 108): 1.0, (23, 109): 1.0, (38, 110): 1.0, (31, 111): 1.0, (24, 112): 1.0, (39, 113): 1.0, (32, 114): 1.0, (25, 115): 1.0, (33, 116): 1.0, (26, 117): 1.0, (34, 118): 1.0, (27, 119): 1.0, (60, 61): 1.0, (61, 62): 1.0, (62, 63): 1.0, (63, 64): 1.0, (64, 65): 1.0, (65, 66): 1.0, (66, 67): 1.0, (67, 68): 1.0, (68, 69): 1.0, (69, 70): 1.0, (70, 71): 1.0, (71, 72): 1.0, (72, 73): 1.0, (73, 74): 1.0, (74, 75): 1.0, (75, 76): 1.0, (76, 77): 1.0, (77, 78): 1.0, (78, 79): 1.0, (60, 79): 1.0, (59, 79): 1.0, (40, 60): 1.0, (52, 72): 1.0, (53, 73): 1.0, (45, 65): 1.0, (46, 66): 1.0, (54, 74): 1.0, (47, 67): 1.0, (55, 75): 1.0, (48, 68): 1.0, (41, 61): 1.0, (56, 76): 1.0, (49, 69): 1.0, (42, 62): 1.0, (57, 77): 1.0, (50, 70): 1.0, (43, 63): 1.0, (58, 78): 1.0, (51, 71): 1.0, (44, 64): 1.0, (80, 81): 1.0, (81, 82): 1.0, (82, 83): 1.0, (83, 84): 1.0, (84, 85): 1.0, (85, 86): 1.0, (86, 87): 1.0, (87, 88): 1.0, (88, 89): 1.0, (89, 90): 1.0, (90, 91): 1.0, (91, 92): 1.0, (92, 93): 1.0, (93, 94): 1.0, (94, 95): 1.0, (95, 96): 1.0, (96, 97): 1.0, (97, 98): 1.0, (98, 99): 1.0, (80, 99): 1.0, (76, 96): 1.0, (77, 97): 1.0, (69, 89): 1.0, (70, 90): 1.0, (62, 82): 1.0, (63, 83): 1.0, (78, 98): 1.0, (71, 91): 1.0, (64, 84): 1.0, (79, 99): 1.0, (72, 92): 1.0, (65, 85): 1.0, (60, 80): 1.0, (73, 93): 1.0, (66, 86): 1.0, (74, 94): 1.0, (67, 87): 1.0, (75, 95): 1.0, (68, 88): 1.0, (61, 81): 1.0, (20, 100): 1.0, (41, 101): 1.0, (35, 102): 1.0, (56, 103): 1.0, (28, 104): 1.0, (49, 105): 1.0, (42, 106): 1.0, (57, 107): 1.0, (50, 108): 1.0, (43, 109): 1.0, (58, 110): 1.0, (51, 111): 1.0, (44, 112): 1.0, (59, 113): 1.0, (52, 114): 1.0, (45, 115): 1.0, (53, 116): 1.0, (46, 117): 1.0, (54, 118): 1.0, (47, 119): 1.0, (104, 119): 1.0, (102, 118): 1.0, (117, 119): 1.0, (116, 118): 1.0, (115, 117): 1.0, (114, 116): 1.0, (100, 113): 1.0, (112, 115): 1.0, (111, 114): 1.0, (110, 113): 1.0, (109, 112): 1.0, (108, 111): 1.0, (107, 110): 1.0, (106, 109): 1.0, (105, 108): 1.0, (103, 107): 1.0, (101, 106): 1.0, (104, 105): 1.0, (102, 103): 1.0, (100, 101): 1.0, (120, 121): 1.0, (121, 122): 1.0, (122, 123): 1.0, (123, 124): 1.0, (124, 125): 1.0, (125, 126): 1.0, (126, 127): 1.0, (127, 128): 1.0, (128, 129): 1.0, (129, 130): 1.0, (130, 131): 1.0, (131, 132): 1.0, (132, 133): 1.0, (133, 134): 1.0, (134, 135): 1.0, (135, 136): 1.0, (136, 137): 1.0, (137, 138): 1.0, (138, 139): 1.0, (120, 139): 1.0, (6, 126): 1.0, (5, 125): 1.0, (14, 134): 1.0, (13, 133): 1.0, (7, 127): 1.0, (15, 135): 1.0, (8, 128): 1.0, (1, 121): 1.0, (0, 120): 1.0, (16, 136): 1.0, (9, 129): 1.0, (2, 122): 1.0, (17, 137): 1.0, (10, 130): 1.0, (3, 123): 1.0, (18, 138): 1.0, (11, 131): 1.0, (4, 124): 1.0, (19, 139): 1.0, (12, 132): 1.0, (140, 141): 1.0, (141, 142): 1.0, (142, 143): 1.0, (143, 144): 1.0, (144, 145): 1.0, (145, 146): 1.0, (146, 147): 1.0, (147, 148): 1.0, (148, 149): 1.0, (149, 150): 1.0, (150, 151): 1.0, (151, 152): 1.0, (152, 153): 1.0, (153, 154): 1.0, (154, 155): 1.0, (155, 156): 1.0, (156, 157): 1.0, (157, 158): 1.0, (158, 159): 1.0, (140, 159): 1.0, (128, 148): 1.0, (127, 147): 1.0, (121, 141): 1.0, (120, 140): 1.0, (136, 156): 1.0, (135, 155): 1.0, (129, 149): 1.0, (122, 142): 1.0, (137, 157): 1.0, (130, 150): 1.0, (123, 143): 1.0, (138, 158): 1.0, (131, 151): 1.0, (124, 144): 1.0, (139, 159): 1.0, (132, 152): 1.0, (125, 145): 1.0, (133, 153): 1.0, (126, 146): 1.0, (134, 154): 1.0, (140, 160): 1.0, (145, 160): 1.0, (144, 160): 1.0, (159, 160): 1.0, (153, 160): 1.0, (152, 160): 1.0, (146, 160): 1.0, (154, 160): 1.0, (147, 160): 1.0, (155, 160): 1.0, (148, 160): 1.0, (141, 160): 1.0, (156, 160): 1.0, (149, 160): 1.0, (142, 160): 1.0, (157, 160): 1.0, (150, 160): 1.0, (143, 160): 1.0, (158, 160): 1.0, (151, 160): 1.0}
me_lampara.attributes.new('crease_edge', 'FLOAT', 'EDGE').data.foreach_set('value', [_k.get((min(e.vertices), max(e.vertices)), 0.0) for e in me_lampara.edges])
_uv = me_lampara.uv_layers.new(name='UVMap')
_uv.uv.foreach_set('vector', [0.5576, 0.7582, 0.5503, 0.7711, 0.5523, 0.7726, 0.5627, 0.762, 0.5211, 0.7795, 0.5359, 0.7795, 0.5363, 0.777, 0.522, 0.7732, 0.5517, 0.7558, 0.548, 0.7701, 0.5503, 0.7711, 0.5576, 0.7582, 0.522, 0.7858, 0.5363, 0.782, 0.5359, 0.7795, 0.5211, 0.7795, 0.5454, 0.755, 0.5455, 0.7698, 0.548, 0.7701, 0.5517, 0.7558, 0.5517, 0.8032, 0.548, 0.7889, 0.5455, 0.7892, 0.5454, 0.8039, 0.5244, 0.7917, 0.5372, 0.7843, 0.5363, 0.782, 0.522, 0.7858, 0.5391, 0.7559, 0.543, 0.7702, 0.5455, 0.7698, 0.5454, 0.755, 0.5576, 0.8008, 0.5503, 0.7879, 0.548, 0.7889, 0.5517, 0.8032, 0.5282, 0.7967, 0.5387, 0.7863, 0.5372, 0.7843, 0.5244, 0.7917, 0.5333, 0.7584, 0.5407, 0.7711, 0.543, 0.7702, 0.5391, 0.7559, 0.5627, 0.797, 0.5523, 0.7864, 0.5503, 0.7879, 0.5576, 0.8008, 0.5333, 0.8006, 0.5407, 0.7878, 0.5387, 0.7863, 0.5282, 0.7967, 0.5282, 0.7623, 0.5387, 0.7727, 0.5407, 0.7711, 0.5333, 0.7584, 0.5666, 0.792, 0.5539, 0.7844, 0.5523, 0.7864, 0.5627, 0.797, 0.5391, 0.8031, 0.543, 0.7888, 0.5407, 0.7878, 0.5333, 0.8006, 0.5244, 0.7673, 0.5372, 0.7747, 0.5387, 0.7727, 0.5282, 0.7623, 0.5627, 0.762, 0.5523, 0.7726, 0.5539, 0.7746, 0.5666, 0.767, 0.5454, 0.8039, 0.5455, 0.7892, 0.543, 0.7888, 0.5391, 0.8031, 0.522, 0.7732, 0.5363, 0.777, 0.5372, 0.7747, 0.5244, 0.7673, 0.5791, 0.8271, 0.5802, 0.8239, 0.5787, 0.8232, 0.5771, 0.8261, 0.5715, 0.8197, 0.5745, 0.8185, 0.5741, 0.817, 0.5709, 0.8177, 0.5749, 0.8059, 0.5771, 0.8084, 0.5785, 0.8075, 0.5768, 0.8046, 0.5813, 0.8277, 0.5819, 0.8243, 0.5802, 0.8239, 0.5791, 0.8271, 0.5725, 0.8217, 0.5752, 0.82, 0.5745, 0.8185, 0.5715, 0.8197, 0.5734, 0.8075, 0.576, 0.8095, 0.5771, 0.8084, 0.5749, 0.8059, 0.5837, 0.8281, 0.5837, 0.8243, 0.5819, 0.8243, 0.5813, 0.8277, 0.5738, 0.8234, 0.5762, 0.8212, 0.5752, 0.82, 0.5725, 0.8217, 0.5722, 0.8093, 0.5751, 0.8108, 0.576, 0.8095, 0.5734, 0.8075, 0.5863, 0.8282, 0.5857, 0.824, 0.5837, 0.8243, 0.5837, 0.8281, 0.5753, 0.8249, 0.5774, 0.8223, 0.5762, 0.8212, 0.5738, 0.8234, 0.5713, 0.8113, 0.5744, 0.8123, 0.5751, 0.8108, 0.5722, 0.8093, 0.5835, 0.8026, 0.5835, 0.8064, 0.5853, 0.8068, 0.5863, 0.8027, 0.5771, 0.8261, 0.5787, 0.8232, 0.5774, 0.8223, 0.5753, 0.8249, 0.5708, 0.8134, 0.574, 0.8138, 0.5744, 0.8123, 0.5713, 0.8113, 0.5811, 0.8029, 0.5817, 0.8064, 0.5835, 0.8064, 0.5835, 0.8026, 0.5707, 0.8155, 0.5739, 0.8154, 0.574, 0.8138, 0.5708, 0.8134, 0.5788, 0.8036, 0.58, 0.8068, 0.5817, 0.8064, 0.5811, 0.8029, 0.5709, 0.8177, 0.5741, 0.817, 0.5739, 0.8154, 0.5707, 0.8155, 0.5768, 0.8046, 0.5785, 0.8075, 0.58, 0.8068, 0.5788, 0.8036, 0.5787, 0.8232, 0.5805, 0.8199, 0.5797, 0.8194, 0.5774, 0.8223, 0.574, 0.8138, 0.5776, 0.8145, 0.5778, 0.8136, 0.5744, 0.8123, 0.5817, 0.8064, 0.5819, 0.8102, 0.5829, 0.8102, 0.5835, 0.8064, 0.5739, 0.8154, 0.5775, 0.8154, 0.5776, 0.8145, 0.574, 0.8138, 0.58, 0.8068, 0.581, 0.8104, 0.5819, 0.8102, 0.5817, 0.8064, 0.5741, 0.817, 0.5777, 0.8164, 0.5775, 0.8154, 0.5739, 0.8154, 0.5785, 0.8075, 0.5801, 0.8107, 0.581, 0.8104, 0.58, 0.8068, 0.5802, 0.8239, 0.5814, 0.8203, 0.5805, 0.8199, 0.5787, 0.8232, 0.5745, 0.8185, 0.5779, 0.8172, 0.5777, 0.8164, 0.5741, 0.817, 0.5771, 0.8084, 0.5794, 0.8113, 0.5801, 0.8107, 0.5785, 0.8075, 0.5819, 0.8243, 0.5823, 0.8204, 0.5814, 0.8203, 0.5802, 0.8239, 0.5752, 0.82, 0.5784, 0.8181, 0.5779, 0.8172, 0.5745, 0.8185, 0.576, 0.8095, 0.5787, 0.8119, 0.5794, 0.8113, 0.5771, 0.8084, 0.5837, 0.8243, 0.5833, 0.8204, 0.5823, 0.8204, 0.5819, 0.8243, 0.5762, 0.8212, 0.579, 0.8188, 0.5784, 0.8181, 0.5752, 0.82, 0.5751, 0.8108, 0.5782, 0.8127, 0.5787, 0.8119, 0.576, 0.8095, 0.5857, 0.824, 0.5842, 0.8202, 0.5833, 0.8204, 0.5837, 0.8243, 0.5774, 0.8223, 0.5797, 0.8194, 0.579, 0.8188, 0.5762, 0.8212, 0.5744, 0.8123, 0.5778, 0.8136, 0.5782, 0.8127, 0.5751, 0.8108, 0.5835, 0.8064, 0.5829, 0.8102, 0.5838, 0.8103, 0.5853, 0.8068, 0.5784, 0.8181, 0.5784, 0.8181, 0.578, 0.8172, 0.5779, 0.8172, 0.5787, 0.8119, 0.5787, 0.812, 0.5794, 0.8113, 0.5794, 0.8113, 0.5833, 0.8204, 0.5833, 0.8204, 0.5823, 0.8204, 0.5823, 0.8204, 0.579, 0.8188, 0.579, 0.8188, 0.5784, 0.8181, 0.5784, 0.8181, 0.5782, 0.8127, 0.5782, 0.8127, 0.5787, 0.812, 0.5787, 0.8119, 0.5842, 0.8202, 0.5842, 0.8202, 0.5833, 0.8204, 0.5833, 0.8204, 0.5797, 0.8194, 0.5797, 0.8194, 0.579, 0.8188, 0.579, 0.8188, 0.5778, 0.8136, 0.5778, 0.8136, 0.5782, 0.8127, 0.5782, 0.8127, 0.5829, 0.8102, 0.5829, 0.8102, 0.5838, 0.8104, 0.5838, 0.8103, 0.5805, 0.8199, 0.5805, 0.8199, 0.5797, 0.8194, 0.5797, 0.8194, 0.5776, 0.8145, 0.5776, 0.8145, 0.5778, 0.8136, 0.5778, 0.8136, 0.5819, 0.8102, 0.5819, 0.8102, 0.5829, 0.8102, 0.5829, 0.8102, 0.5775, 0.8154, 0.5776, 0.8154, 0.5776, 0.8145, 0.5776, 0.8145, 0.581, 0.8104, 0.581, 0.8104, 0.5819, 0.8102, 0.5819, 0.8102, 0.5777, 0.8164, 0.5777, 0.8164, 0.5776, 0.8154, 0.5775, 0.8154, 0.5801, 0.8107, 0.5801, 0.8108, 0.581, 0.8104, 0.581, 0.8104, 0.5814, 0.8203, 0.5814, 0.8203, 0.5805, 0.8199, 0.5805, 0.8199, 0.5779, 0.8172, 0.578, 0.8172, 0.5777, 0.8164, 0.5777, 0.8164, 0.5794, 0.8113, 0.5794, 0.8113, 0.5801, 0.8108, 0.5801, 0.8107, 0.5823, 0.8204, 0.5823, 0.8204, 0.5814, 0.8203, 0.5814, 0.8203, 0.5745, 0.8011, 0.5768, 0.8046, 0.5788, 0.8036, 0.5771, 0.7997, 0.567, 0.8185, 0.5709, 0.8177, 0.5707, 0.8155, 0.5666, 0.8157, 0.5771, 0.7997, 0.5788, 0.8036, 0.5811, 0.8029, 0.5799, 0.7987, 0.5666, 0.8157, 0.5707, 0.8155, 0.5708, 0.8134, 0.5668, 0.8128, 0.5799, 0.7987, 0.5811, 0.8029, 0.5835, 0.8026, 0.5829, 0.7981, 0.5668, 0.8128, 0.5708, 0.8134, 0.5713, 0.8113, 0.5675, 0.81, 0.5752, 0.8296, 0.5771, 0.8261, 0.5753, 0.8249, 0.5728, 0.828, 0.5829, 0.7981, 0.5835, 0.8026, 0.5863, 0.8027, 0.586, 0.7978, 0.5675, 0.81, 0.5713, 0.8113, 0.5722, 0.8093, 0.5686, 0.8074, 0.5728, 0.828, 0.5753, 0.8249, 0.5738, 0.8234, 0.5708, 0.8261, 0.5857, 0.8325, 0.5863, 0.8282, 0.5837, 0.8281, 0.5831, 0.8322, 0.5686, 0.8074, 0.5722, 0.8093, 0.5734, 0.8075, 0.5702, 0.805, 0.5708, 0.8261, 0.5738, 0.8234, 0.5725, 0.8217, 0.5691, 0.8238, 0.5831, 0.8322, 0.5837, 0.8281, 0.5813, 0.8277, 0.5804, 0.8316, 0.5702, 0.805, 0.5734, 0.8075, 0.5749, 0.8059, 0.5722, 0.8028, 0.5691, 0.8238, 0.5725, 0.8217, 0.5715, 0.8197, 0.5678, 0.8213, 0.5804, 0.8316, 0.5813, 0.8277, 0.5791, 0.8271, 0.5777, 0.8308, 0.5722, 0.8028, 0.5749, 0.8059, 0.5768, 0.8046, 0.5745, 0.8011, 0.5678, 0.8213, 0.5715, 0.8197, 0.5709, 0.8177, 0.567, 0.8185, 0.5777, 0.8308, 0.5791, 0.8271, 0.5771, 0.8261, 0.5752, 0.8296, 0.5666, 0.7775, 0.5679, 0.7775, 0.5686, 0.7714, 0.5673, 0.7711, 0.6036, 0.7615, 0.6026, 0.7624, 0.6062, 0.7674, 0.6073, 0.7668, 0.5673, 0.7711, 0.5686, 0.7714, 0.571, 0.7658, 0.5699, 0.7652, 0.6073, 0.7668, 0.6062, 0.7674, 0.608, 0.7733, 0.6093, 0.7731, 0.5699, 0.7652, 0.571, 0.7658, 0.5749, 0.7612, 0.574, 0.7602, 0.5922, 0.7975, 0.5919, 0.7962, 0.5858, 0.7964, 0.5856, 0.7978, 0.6093, 0.7731, 0.608, 0.7733, 0.608, 0.7794, 0.6093, 0.7796, 0.574, 0.7602, 0.5749, 0.7612, 0.58, 0.7579, 0.5795, 0.7567, 0.5856, 0.7978, 0.5858, 0.7964, 0.5798, 0.7949, 0.5792, 0.7961, 0.6093, 0.7796, 0.608, 0.7794, 0.6062, 0.7853, 0.6073, 0.7858, 0.5795, 0.7567, 0.58, 0.7579, 0.5859, 0.7563, 0.5858, 0.755, 0.5792, 0.7961, 0.5798, 0.7949, 0.5745, 0.7916, 0.5736, 0.7926, 0.6073, 0.7858, 0.6062, 0.7853, 0.6026, 0.7903, 0.6036, 0.7912, 0.5858, 0.755, 0.5859, 0.7563, 0.592, 0.7566, 0.5923, 0.7553, 0.5736, 0.7926, 0.5745, 0.7916, 0.5705, 0.787, 0.5693, 0.7877, 0.6036, 0.7912, 0.6026, 0.7903, 0.5977, 0.794, 0.5984, 0.7952, 0.5923, 0.7553, 0.592, 0.7566, 0.5978, 0.7587, 0.5984, 0.7575, 0.5679, 0.7838, 0.5691, 0.7833, 0.5679, 0.7775, 0.5666, 0.7775, 0.5984, 0.7952, 0.5977, 0.794, 0.5919, 0.7962, 0.5922, 0.7975, 0.5984, 0.7575, 0.5978, 0.7587, 0.6026, 0.7624, 0.6036, 0.7615, 0.571, 0.7658, 0.5796, 0.7711, 0.5815, 0.7688, 0.5749, 0.7612, 0.5919, 0.7962, 0.5899, 0.7861, 0.5868, 0.7862, 0.5858, 0.7964, 0.608, 0.7733, 0.598, 0.7748, 0.598, 0.7779, 0.608, 0.7794, 0.5749, 0.7612, 0.5815, 0.7688, 0.5841, 0.7671, 0.58, 0.7579, 0.5858, 0.7964, 0.5868, 0.7862, 0.5838, 0.7854, 0.5798, 0.7949, 0.608, 0.7794, 0.598, 0.7779, 0.5971, 0.7808, 0.6062, 0.7853, 0.58, 0.7579, 0.5841, 0.7671, 0.5871, 0.7663, 0.5859, 0.7563, 0.5798, 0.7949, 0.5838, 0.7854, 0.5812, 0.7837, 0.5745, 0.7916, 0.6062, 0.7853, 0.5971, 0.7808, 0.5953, 0.7833, 0.6026, 0.7903, 0.5859, 0.7563, 0.5871, 0.7663, 0.5901, 0.7665, 0.592, 0.7566, 0.5745, 0.7916, 0.5812, 0.7837, 0.5792, 0.7812, 0.5705, 0.787, 0.6026, 0.7903, 0.5953, 0.7833, 0.5928, 0.7851, 0.5977, 0.794, 0.592, 0.7566, 0.5901, 0.7665, 0.593, 0.7675, 0.5978, 0.7587, 0.5691, 0.7833, 0.5787, 0.7801, 0.5781, 0.777, 0.5679, 0.7775, 0.5977, 0.794, 0.5928, 0.7851, 0.5899, 0.7861, 0.5919, 0.7962, 0.5978, 0.7587, 0.593, 0.7675, 0.5954, 0.7694, 0.6026, 0.7624, 0.5679, 0.7775, 0.5781, 0.777, 0.5784, 0.774, 0.5686, 0.7714, 0.6026, 0.7624, 0.5954, 0.7694, 0.5971, 0.7719, 0.6062, 0.7674, 0.5686, 0.7714, 0.5784, 0.774, 0.5796, 0.7711, 0.571, 0.7658, 0.6062, 0.7674, 0.5971, 0.7719, 0.598, 0.7748, 0.608, 0.7733, 0.5787, 0.7801, 0.5881, 0.7763, 0.5781, 0.777, 0.5928, 0.7851, 0.5881, 0.7763, 0.5899, 0.7861, 0.593, 0.7675, 0.5881, 0.7763, 0.5954, 0.7694, 0.5781, 0.777, 0.5881, 0.7763, 0.5784, 0.774, 0.5954, 0.7694, 0.5881, 0.7763, 0.5971, 0.7719, 0.5784, 0.774, 0.5881, 0.7763, 0.5796, 0.7711, 0.5971, 0.7719, 0.5881, 0.7763, 0.598, 0.7748, 0.5796, 0.7711, 0.5881, 0.7763, 0.5815, 0.7688, 0.5899, 0.7861, 0.5881, 0.7763, 0.5868, 0.7862, 0.598, 0.7748, 0.5881, 0.7763, 0.598, 0.7779, 0.5815, 0.7688, 0.5881, 0.7763, 0.5841, 0.7671, 0.5868, 0.7862, 0.5881, 0.7763, 0.5838, 0.7854, 0.598, 0.7779, 0.5881, 0.7763, 0.5971, 0.7808, 0.5841, 0.7671, 0.5881, 0.7763, 0.5871, 0.7663, 0.5838, 0.7854, 0.5881, 0.7763, 0.5812, 0.7837, 0.5971, 0.7808, 0.5881, 0.7763, 0.5953, 0.7833, 0.5871, 0.7663, 0.5881, 0.7763, 0.5901, 0.7665, 0.5812, 0.7837, 0.5881, 0.7763, 0.5792, 0.7812, 0.5953, 0.7833, 0.5881, 0.7763, 0.5928, 0.7851, 0.5901, 0.7665, 0.5881, 0.7763, 0.593, 0.7675, 0.6467, 0.08754, 0.6486, 0.09134, 0.6448, 0.09134, 0.6486, 0.09513, 0.6486, 0.09893, 0.6448, 0.09893, 0.6448, 0.09513, 0.6486, 0.09134, 0.6486, 0.09513, 0.6448, 0.09513, 0.6448, 0.09134, 0.6486, 0.09893, 0.6486, 0.1027, 0.6448, 0.1027, 0.6448, 0.09893, 0.6448, 0.09134, 0.6448, 0.09513, 0.641, 0.09513, 0.641, 0.09134, 0.6448, 0.09893, 0.6448, 0.1027, 0.641, 0.1027, 0.641, 0.09893, 0.6429, 0.08754, 0.6448, 0.09134, 0.641, 0.09134, 0.6448, 0.09513, 0.6448, 0.09893, 0.641, 0.09893, 0.641, 0.09513, 0.641, 0.09134, 0.641, 0.09513, 0.6372, 0.09513, 0.6372, 0.09134, 0.641, 0.09893, 0.641, 0.1027, 0.6372, 0.1027, 0.6372, 0.09893, 0.6391, 0.08754, 0.641, 0.09134, 0.6372, 0.09134, 0.641, 0.09513, 0.641, 0.09893, 0.6372, 0.09893, 0.6372, 0.09513, 0.6372, 0.09134, 0.6372, 0.09513, 0.6334, 0.09513, 0.6334, 0.09134, 0.6372, 0.09893, 0.6372, 0.1027, 0.6334, 0.1027, 0.6334, 0.09893, 0.6353, 0.08754, 0.6372, 0.09134, 0.6334, 0.09134, 0.6372, 0.09513, 0.6372, 0.09893, 0.6334, 0.09893, 0.6334, 0.09513, 0.6561, 0.09134, 0.6561, 0.09513, 0.6523, 0.09513, 0.6523, 0.09134, 0.6561, 0.09893, 0.6561, 0.1027, 0.6523, 0.1027, 0.6523, 0.09893, 0.6542, 0.08754, 0.6561, 0.09134, 0.6523, 0.09134, 0.6561, 0.09513, 0.6561, 0.09893, 0.6523, 0.09893, 0.6523, 0.09513, 0.6523, 0.09893, 0.6523, 0.1027, 0.6486, 0.1027, 0.6486, 0.09893, 0.6504, 0.08754, 0.6523, 0.09134, 0.6486, 0.09134, 0.6523, 0.09513, 0.6523, 0.09893, 0.6486, 0.09893, 0.6486, 0.09513, 0.6523, 0.09134, 0.6523, 0.09513, 0.6486, 0.09513, 0.6486, 0.09134, 0.5259, 0.8053, 0.5236, 0.8065, 0.5261, 0.8061, 0.5248, 0.8087, 0.5236, 0.8065, 0.524, 0.809, 0.5211, 0.8061, 0.5236, 0.8065, 0.5214, 0.8053, 0.5254, 0.8047, 0.5236, 0.8065, 0.5259, 0.8053, 0.5254, 0.8083, 0.5236, 0.8065, 0.5248, 0.8087, 0.5211, 0.8069, 0.5236, 0.8065, 0.5211, 0.8061, 0.5248, 0.8042, 0.5236, 0.8065, 0.5254, 0.8047, 0.5214, 0.8076, 0.5236, 0.8065, 0.5211, 0.8069, 0.524, 0.804, 0.5236, 0.8065, 0.5248, 0.8042, 0.5218, 0.8083, 0.5236, 0.8065, 0.5214, 0.8076, 0.5232, 0.804, 0.5236, 0.8065, 0.524, 0.804, 0.5259, 0.8076, 0.5236, 0.8065, 0.5254, 0.8083, 0.5225, 0.8087, 0.5236, 0.8065, 0.5218, 0.8083, 0.5225, 0.8042, 0.5236, 0.8065, 0.5232, 0.804, 0.5261, 0.8069, 0.5236, 0.8065, 0.5259, 0.8076, 0.5232, 0.809, 0.5236, 0.8065, 0.5225, 0.8087, 0.5218, 0.8047, 0.5236, 0.8065, 0.5225, 0.8042, 0.5261, 0.8061, 0.5236, 0.8065, 0.5261, 0.8069, 0.524, 0.809, 0.5236, 0.8065, 0.5232, 0.809, 0.5214, 0.8053, 0.5236, 0.8065, 0.5218, 0.8047])
me_lampara.use_remesh_fix_poles = True
me_lampara.use_remesh_preserve_attributes = False
me_lampara.use_mirror_vertex_groups = False
me_lampara.update()

# ---- objects
ob_recepcion = bpy.data.objects.new('Recepcion', me_recepcion)
ob_maleta = bpy.data.objects.new('maleta', me_maleta)
ob_door = bpy.data.objects.new('Door', me_door)
ob_doo_decal = bpy.data.objects.new('Doo_decal', me_door_decal)
ob_lampara = bpy.data.objects.new('lampara', me_lampara)

# ---- transforms, parenting, visibility, modifiers, constraints
ob_recepcion.location = (0.0, 0.0, 0.0)
ob_recepcion.lineart.crease_threshold = 0.0
_m = ob_recepcion.modifiers.new('Subdivision', 'SUBSURF')
_m.uv_smooth = 'PRESERVE_CORNERS'
_m.show_only_control_edges = False
ob_maleta.location = (0.0, 0.0, 0.0)
ob_maleta.rotation_euler = (0.0, -0.0, 1.571)
ob_maleta.lineart.crease_threshold = 0.0
_m = ob_maleta.modifiers.new('Subdivision', 'SUBSURF')
_m.uv_smooth = 'PRESERVE_CORNERS'
_m.quality = 1
_m.render_levels = 1
ob_door.location = (0.0, -0.7187, -0.127)
ob_door.lineart.crease_threshold = 0.0
_m = ob_door.modifiers.new('Bevel', 'BEVEL')
_m.width = 0.05
_m.width_pct = 0.05
_m.limit_method = 'NONE'
_m.offset_type = 'WIDTH'
_m.profile = 0.0
_m.loop_slide = False
ob_doo_decal.location = (0.0, 0.0, 0.0)
ob_doo_decal.lineart.crease_threshold = 0.0
ob_lampara.location = (0.0, 0.0, 0.0)
ob_lampara.lineart.crease_threshold = 0.0

# ---- collection membership
col_collection.objects.link(ob_recepcion)
col_collection.objects.link(ob_maleta)
col_collection.objects.link(ob_door)
col_collection.objects.link(ob_doo_decal)
col_collection.objects.link(ob_lampara)

# ---- scene / render settings (as saved in the file)
scene.frame_start = 1; scene.frame_end = 250; scene.frame_set(20)
scene.render.engine = 'BLENDER_EEVEE_NEXT'
scene.cycles.use_denoising = False
scene.cycles.samples = 128
scene.cycles.sampling_pattern = 'TABULATED_SOBOL'
scene.cycles.use_adaptive_sampling = False
scene.cycles.use_light_tree = False
scene.view_settings.view_transform = 'Filmic'
bpy.context.view_layer.update()

# ---- added for rendering (the .blend has no active camera and no usable light): camera, sun
cam_auto = bpy.data.cameras.new('AutoCamera')
cam_auto.lens = 50.0
cam_auto.sensor_width = 36.0
cam_auto.clip_end = 1000.0
ob_auto_camera = bpy.data.objects.new('AutoCamera', cam_auto)
scene.collection.objects.link(ob_auto_camera)
ob_auto_camera.location = (3.83387, -4.58827, 3.51354)
ob_auto_camera.rotation_euler = (1.09748, -7.21219e-08, 0.694738)
scene.camera = ob_auto_camera
light_auto_sun = bpy.data.lights.new('AutoSun', 'SUN')
light_auto_sun.energy = 3.0
light_auto_sun.angle = 0.0523599
ob_auto_sun = bpy.data.objects.new('AutoSun', light_auto_sun)
scene.collection.objects.link(ob_auto_sun)
ob_auto_sun.rotation_euler = (0.872665, 0.174533, 0.523599)
bpy.context.view_layer.update()
